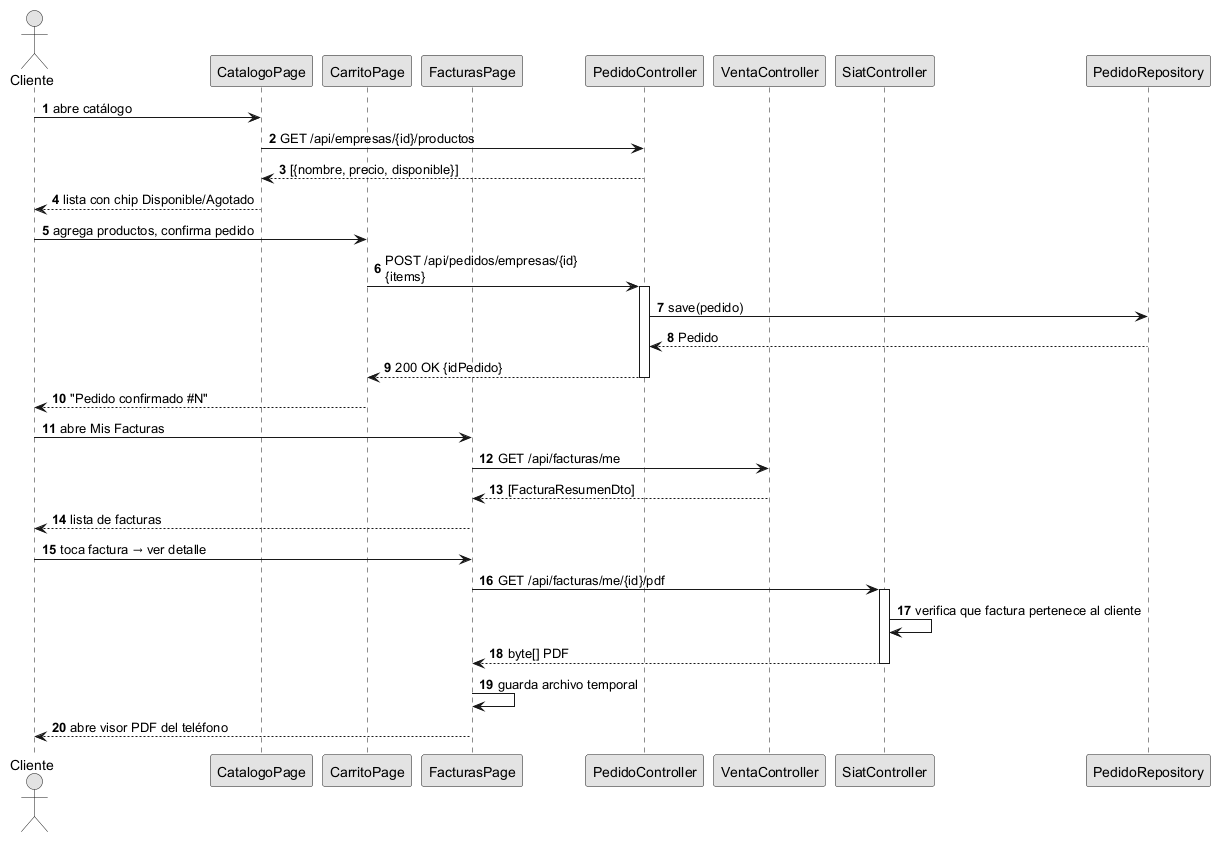

The diagram above was rendered by PlantUML. Its source (embedded in the PNG):
@startuml diagrama6_cliente_movil
skinparam monochrome true
skinparam shadowing false
autonumber
actor "Cliente" as CL
participant "CatalogoPage" as CAT
participant "CarritoPage" as CAR
participant "FacturasPage" as FAC
participant "PedidoController" as PC
participant "VentaController" as VC
participant "SiatController" as SC
participant "PedidoRepository" as PR

CL -> CAT : abre catálogo
CAT -> PC : GET /api/empresas/{id}/productos
PC --> CAT : [{nombre, precio, disponible}]
CAT --> CL : lista con chip Disponible/Agotado

CL -> CAR : agrega productos, confirma pedido
CAR -> PC : POST /api/pedidos/empresas/{id}\n{items}
activate PC
PC -> PR : save(pedido)
PR --> PC : Pedido
PC --> CAR : 200 OK {idPedido}
deactivate PC
CAR --> CL : "Pedido confirmado #N"

CL -> FAC : abre Mis Facturas
FAC -> VC : GET /api/facturas/me
VC --> FAC : [FacturaResumenDto]
FAC --> CL : lista de facturas

CL -> FAC : toca factura → ver detalle
FAC -> SC : GET /api/facturas/me/{id}/pdf
activate SC
SC -> SC : verifica que factura pertenece al cliente
SC --> FAC : byte[] PDF
deactivate SC
FAC -> FAC : guarda archivo temporal
FAC --> CL : abre visor PDF del teléfono
@enduml